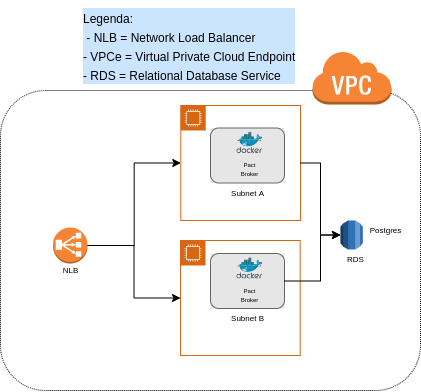

The diagram above was exported from draw.io. Its source (the exported page's mxGraphModel, read from the mxfile embedded in the PNG):
<mxGraphModel dx="535" dy="694" grid="1" gridSize="10" guides="1" tooltips="1" connect="1" arrows="1" fold="1" page="1" pageScale="1" pageWidth="850" pageHeight="1100" math="0" shadow="0">
  <root>
    <mxCell id="0" />
    <mxCell id="1" parent="0" />
    <mxCell id="2" value="" style="rounded=1;whiteSpace=wrap;html=1;dashed=1;dashPattern=1 1;fontSize=11;fillColor=none;" vertex="1" parent="1">
      <mxGeometry x="880" y="360" width="420" height="300" as="geometry" />
    </mxCell>
    <mxCell id="3" value="" style="outlineConnect=0;dashed=0;verticalLabelPosition=bottom;verticalAlign=top;align=center;html=1;shape=mxgraph.aws3.virtual_private_cloud;fillColor=#F58534;gradientColor=none;dashPattern=1 1;fontSize=8;" vertex="1" parent="1">
      <mxGeometry x="1191.41" y="320" width="79.5" height="54" as="geometry" />
    </mxCell>
    <mxCell id="4" value="" style="outlineConnect=0;dashed=0;verticalLabelPosition=bottom;verticalAlign=top;align=center;html=1;shape=mxgraph.aws3.rds;fillColor=#2E73B8;gradientColor=none;" vertex="1" parent="1">
      <mxGeometry x="1220" y="490" width="22.33" height="29" as="geometry" />
    </mxCell>
    <mxCell id="5" value="Postgres" style="text;html=1;align=center;verticalAlign=middle;resizable=0;points=[];autosize=1;fontSize=8;" vertex="1" parent="1">
      <mxGeometry x="1240.0000000000002" y="490" width="50" height="20" as="geometry" />
    </mxCell>
    <mxCell id="6" value="RDS" style="text;html=1;align=center;verticalAlign=middle;resizable=0;points=[];autosize=1;fontSize=8;" vertex="1" parent="1">
      <mxGeometry x="1220.0000000000002" y="519" width="30" height="20" as="geometry" />
    </mxCell>
    <mxCell id="7" value="" style="points=[[0,0],[0.25,0],[0.5,0],[0.75,0],[1,0],[1,0.25],[1,0.5],[1,0.75],[1,1],[0.75,1],[0.5,1],[0.25,1],[0,1],[0,0.75],[0,0.5],[0,0.25]];outlineConnect=0;gradientColor=none;html=1;whiteSpace=wrap;fontSize=12;fontStyle=0;shape=mxgraph.aws4.group;grIcon=mxgraph.aws4.group_ec2_instance_contents;strokeColor=#D86613;fillColor=none;verticalAlign=top;align=left;spacingLeft=30;dashed=0;" vertex="1" parent="1">
      <mxGeometry x="1060" y="510" width="119.7" height="115" as="geometry" />
    </mxCell>
    <mxCell id="8" value="" style="group;fillColor=#E6E6E6;" vertex="1" connectable="0" parent="1">
      <mxGeometry x="1090" y="523" width="74" height="55" as="geometry" />
    </mxCell>
    <mxCell id="9" value="" style="rounded=1;whiteSpace=wrap;html=1;fontSize=8;strokeColor=#666666;fontColor=#333333;fillColor=#E6E6E6;" vertex="1" parent="8">
      <mxGeometry width="74" height="55" as="geometry" />
    </mxCell>
    <mxCell id="10" value="&lt;font style=&quot;font-size: 6px&quot;&gt;&lt;span style=&quot;&quot;&gt;Pact&lt;/span&gt;&lt;br style=&quot;&quot;&gt;&lt;span style=&quot;&quot;&gt;Broker&lt;/span&gt;&lt;/font&gt;" style="aspect=fixed;html=1;points=[];align=center;image;fontSize=8;image=img/lib/mscae/Docker.svg;fillColor=none;labelBackgroundColor=none;" vertex="1" parent="8">
      <mxGeometry x="26.350000000000136" y="4.5" width="25.6" height="21" as="geometry" />
    </mxCell>
    <mxCell id="11" value="Subnet B" style="text;html=1;align=center;verticalAlign=middle;resizable=0;points=[];autosize=1;fontSize=8;" vertex="1" parent="1">
      <mxGeometry x="1102" y="578" width="50" height="20" as="geometry" />
    </mxCell>
    <mxCell id="12" style="edgeStyle=orthogonalEdgeStyle;rounded=0;orthogonalLoop=1;jettySize=auto;html=1;exitX=1;exitY=0.5;exitDx=0;exitDy=0;entryX=0;entryY=0.5;entryDx=0;entryDy=0;entryPerimeter=0;" edge="1" source="9" target="4" parent="1">
      <mxGeometry relative="1" as="geometry">
        <Array as="points">
          <mxPoint x="1200" y="551" />
          <mxPoint x="1200" y="505" />
        </Array>
      </mxGeometry>
    </mxCell>
    <mxCell id="13" value="" style="points=[[0,0],[0.25,0],[0.5,0],[0.75,0],[1,0],[1,0.25],[1,0.5],[1,0.75],[1,1],[0.75,1],[0.5,1],[0.25,1],[0,1],[0,0.75],[0,0.5],[0,0.25]];outlineConnect=0;gradientColor=none;html=1;whiteSpace=wrap;fontSize=12;fontStyle=0;shape=mxgraph.aws4.group;grIcon=mxgraph.aws4.group_ec2_instance_contents;strokeColor=#D86613;fillColor=none;verticalAlign=top;align=left;spacingLeft=30;dashed=0;" vertex="1" parent="1">
      <mxGeometry x="1060.3" y="375" width="119.7" height="115" as="geometry" />
    </mxCell>
    <mxCell id="14" style="edgeStyle=orthogonalEdgeStyle;rounded=0;orthogonalLoop=1;jettySize=auto;html=1;exitX=1;exitY=0.5;exitDx=0;exitDy=0;fontSize=11;" edge="1" source="13" target="4" parent="1">
      <mxGeometry relative="1" as="geometry">
        <mxPoint x="1335" y="499.0000000000001" as="targetPoint" />
        <mxPoint x="1070.75" y="415" as="sourcePoint" />
      </mxGeometry>
    </mxCell>
    <mxCell id="15" style="edgeStyle=orthogonalEdgeStyle;rounded=0;orthogonalLoop=1;jettySize=auto;html=1;fontSize=8;entryX=0;entryY=0.5;entryDx=0;entryDy=0;" edge="1" source="21" target="13" parent="1">
      <mxGeometry relative="1" as="geometry">
        <mxPoint x="944.9999999999998" y="469.9999999999999" as="sourcePoint" />
      </mxGeometry>
    </mxCell>
    <mxCell id="16" value="Subnet A" style="text;html=1;align=center;verticalAlign=middle;resizable=0;points=[];autosize=1;fontSize=8;" vertex="1" parent="1">
      <mxGeometry x="1102" y="452.5" width="50" height="20" as="geometry" />
    </mxCell>
    <mxCell id="17" value="" style="group;fillColor=#E6E6E6;" vertex="1" connectable="0" parent="1">
      <mxGeometry x="1090" y="397.5" width="74" height="55" as="geometry" />
    </mxCell>
    <mxCell id="18" value="" style="rounded=1;whiteSpace=wrap;html=1;fontSize=8;strokeColor=#666666;fontColor=#333333;fillColor=#E6E6E6;" vertex="1" parent="17">
      <mxGeometry width="74" height="55" as="geometry" />
    </mxCell>
    <mxCell id="19" value="&lt;font style=&quot;font-size: 6px&quot;&gt;&lt;span style=&quot;&quot;&gt;Pact&lt;/span&gt;&lt;br style=&quot;&quot;&gt;&lt;span style=&quot;&quot;&gt;Broker&lt;/span&gt;&lt;/font&gt;" style="aspect=fixed;html=1;points=[];align=center;image;fontSize=8;image=img/lib/mscae/Docker.svg;fillColor=none;labelBackgroundColor=none;" vertex="1" parent="17">
      <mxGeometry x="26.350000000000136" y="4.5" width="25.6" height="21" as="geometry" />
    </mxCell>
    <mxCell id="20" value="" style="group" vertex="1" connectable="0" parent="1">
      <mxGeometry x="932.5" y="497" width="34.5" height="53" as="geometry" />
    </mxCell>
    <mxCell id="21" value="" style="outlineConnect=0;dashed=0;verticalLabelPosition=bottom;verticalAlign=top;align=center;html=1;shape=mxgraph.aws3.classic_load_balancer;fillColor=#F58534;gradientColor=none;dashPattern=1 1;fontSize=8;" vertex="1" parent="20">
      <mxGeometry width="34.5" height="36" as="geometry" />
    </mxCell>
    <mxCell id="22" value="NLB" style="text;html=1;align=center;verticalAlign=middle;resizable=0;points=[];autosize=1;fontSize=8;" vertex="1" parent="20">
      <mxGeometry x="2.25" y="33" width="30" height="20" as="geometry" />
    </mxCell>
    <mxCell id="23" style="edgeStyle=orthogonalEdgeStyle;rounded=0;orthogonalLoop=1;jettySize=auto;html=1;" edge="1" source="21" target="7" parent="1">
      <mxGeometry relative="1" as="geometry" />
    </mxCell>
    <mxCell id="24" value="&lt;font style=&quot;font-size: 12px&quot;&gt;Legenda:&lt;br&gt;&amp;nbsp;- NLB = Network Load Balancer&amp;nbsp;&lt;br&gt;- VPCe = Virtual Private Cloud Endpoint&lt;br&gt;- RDS = Relational Database Service&lt;br&gt;&lt;/font&gt;" style="text;html=1;align=left;verticalAlign=middle;resizable=0;points=[];autosize=1;fontSize=16;fontColor=#000000;labelBackgroundColor=#CCE5FF;" vertex="1" parent="1">
      <mxGeometry x="961.4100000000001" y="270" width="230" height="90" as="geometry" />
    </mxCell>
  </root>
</mxGraphModel>